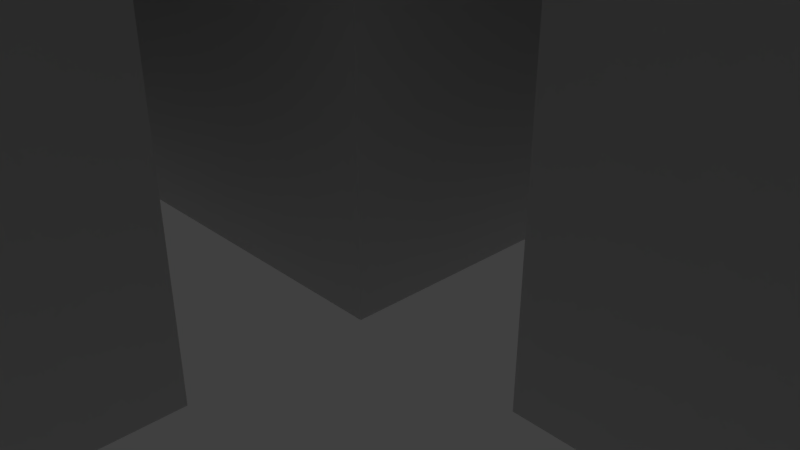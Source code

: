 # Source: CornerTile.Blend  (saved by Blender 2.78.0; exported with 4.5.12 LTS)
import bpy
from mathutils import Matrix  # noqa: F401  (used for matrix-valued properties, if any)

bpy.ops.wm.read_factory_settings(use_empty=True)
scene = bpy.context.scene
scene.name = 'Scene'

# ---- collections
col_collection_1 = bpy.data.collections.new('Collection 1'); scene.collection.children.link(col_collection_1)

# ---- world
world_world = bpy.data.worlds.new('World'); scene.world = world_world
world_world.color = (0.05088, 0.05088, 0.05088)
world_world.use_sun_shadow = False
world_world.sun_shadow_jitter_overblur = 0.0
world_world.cycles.sampling_method = 'MANUAL'

# ---- cameras
cam_camera = bpy.data.cameras.new('Camera')
cam_camera.clip_end = 100.0
cam_camera.lens = 35.0
cam_camera.sensor_width = 32.0
cam_camera.sensor_height = 18.0
cam_camera.ortho_scale = 7.314
cam_camera.dof.focus_distance = 0.0
cam_camera.dof.aperture_fstop = 128.0

# ---- lights
light_lamp = bpy.data.lights.new('Lamp', 'POINT')
light_lamp.transmission_factor = 0.0
light_lamp.cutoff_distance = 30.0
light_lamp.energy = 100.0
light_lamp.shadow_buffer_clip_start = 1.001
light_lamp.shadow_soft_size = 0.1
light_lamp.shadow_maximum_resolution = 0.006
light_lamp.use_absolute_resolution = True

# ---- meshes
me_plane = bpy.data.meshes.new('Plane')
me_plane.from_pydata([(-1.0, -1.0, 0.0), (1.0, -1.0, 0.0), (-1.0, 1.0, 0.0), (1.0, 1.0, 0.0), (-1.0, 0.7778, 0.0), (-1.0, 0.5556, 0.0), (-1.0, 0.3333, 0.0), (-1.0, 0.1111, 0.0), (-1.0, -0.1111, 0.0), (-1.0, -0.3333, 0.0), (-1.0, -0.5556, 0.0), (-1.0, -0.7778, 0.0), (-0.7778, -1.0, 0.0), (-0.5556, -1.0, 0.0), (-0.3333, -1.0, 0.0), (-0.1111, -1.0, 0.0), (0.1111, -1.0, 0.0), (0.3333, -1.0, 0.0), (0.5556, -1.0, 0.0), (0.7778, -1.0, 0.0), (1.0, -0.7778, 0.0), (1.0, -0.5556, 0.0), (1.0, -0.3333, 0.0), (1.0, -0.1111, 0.0), (1.0, 0.1111, 0.0), (1.0, 0.3333, 0.0), (1.0, 0.5556, 0.0), (1.0, 0.7778, 0.0), (0.7778, 1.0, 0.0), (0.5556, 1.0, 0.0), (0.3333, 1.0, 0.0), (0.1111, 1.0, 0.0), (-0.1111, 1.0, 0.0), (-0.3333, 1.0, 0.0), (-0.5556, 1.0, 0.0), (-0.7778, 1.0, 0.0), (-0.7778, -0.7778, 0.0), (-0.7778, -0.5556, 0.0), (-0.7778, -0.3333, 0.0), (-0.7778, -0.1111, 0.0), (-0.7778, 0.1111, 0.0), (-0.7778, 0.3333, 0.0), (-0.7778, 0.5556, 0.0), (-0.7778, 0.7778, 0.0), (-0.5556, -0.7778, 0.0), (-0.5556, -0.3333, 0.0), (-0.5556, -0.1111, 0.0), (-0.5556, 0.1111, 0.0), (-0.5556, 0.3333, 0.0), (-0.5556, 0.5556, 0.0), (-0.5556, 0.7778, 0.0), (-0.3333, -0.7778, 0.0), (-0.3333, -0.3333, 0.0), (-0.3333, -0.1111, 0.0), (-0.3333, 0.1111, 0.0), (-0.3333, 0.5556, 0.0), (-0.3333, 0.7778, 0.0), (-0.1111, -0.7778, 0.0), (-0.1111, -0.3333, 0.0), (-0.1111, -0.1111, 0.0), (-0.1111, 0.1111, 0.0), (-0.1111, 0.3333, 0.0), (-0.1111, 0.5556, 0.0), (-0.1111, 0.7778, 0.0), (0.1111, -0.7778, 0.0), (0.1111, -0.5556, 0.0), (0.1111, -0.3333, 0.0), (0.1111, -0.1111, 0.0), (0.1111, 0.1111, 0.0), (0.1111, 0.3333, 0.0), (0.1111, 0.5556, 0.0), (0.1111, 0.7778, 0.0), (0.3333, -0.1111, 0.0), (0.3333, 0.1111, 0.0), (0.3333, 0.3333, 0.0), (0.3333, 0.5556, 0.0), (0.3333, 0.7778, 0.0), (0.5556, -0.1111, 0.0), (0.5556, 0.7778, 0.0), (0.7778, -0.1111, 0.0), (0.7778, 0.1111, 0.0), (0.7778, 0.3333, 0.0), (0.7778, 0.5556, 0.0), (0.7778, 0.7778, 0.0), (-1.0, -0.7778, 6.0), (-1.0, -1.0, 6.0), (0.7778, -1.0, 6.0), (1.0, -1.0, 6.0), (1.0, 0.7778, 6.0), (1.0, 1.0, 6.0), (-0.7778, 1.0, 6.0), (-1.0, 1.0, 6.0), (-1.0, 0.7778, 6.0), (-1.0, 0.5556, 6.0), (-1.0, 0.3333, 6.0), (-1.0, 0.1111, 6.0), (-1.0, -0.1111, 6.0), (-1.0, -0.3333, 6.0), (-1.0, -0.5556, 6.0), (-0.7778, -1.0, 6.0), (-0.5556, -1.0, 6.0), (-0.3333, -1.0, 6.0), (-0.1111, -1.0, 6.0), (0.1111, -1.0, 6.0), (0.3333, -1.0, 6.0), (0.5556, -1.0, 6.0), (1.0, -0.7778, 6.0), (1.0, -0.5556, 6.0), (1.0, -0.3333, 6.0), (1.0, -0.1111, 6.0), (1.0, 0.1111, 6.0), (1.0, 0.3333, 6.0), (1.0, 0.5556, 6.0), (0.7778, 1.0, 6.0), (0.5556, 1.0, 6.0), (0.3333, 1.0, 6.0), (0.1111, 1.0, 6.0), (-0.1111, 1.0, 6.0), (-0.3333, 1.0, 6.0), (-0.5556, 1.0, 6.0), (-0.7778, 0.7778, 6.0), (-0.7778, -0.7778, 6.0), (-0.7778, -0.5556, 6.0), (-0.7778, -0.3333, 6.0), (-0.7778, -0.1111, 6.0), (-0.7778, 0.1111, 6.0), (-0.7778, 0.3333, 6.0), (-0.7778, 0.5556, 6.0), (-0.5556, 0.7778, 6.0), (-0.5556, -0.7778, 6.0), (-0.5556, -0.3333, 6.0), (-0.5556, -0.1111, 6.0), (-0.5556, 0.1111, 6.0), (-0.5556, 0.3333, 6.0), (-0.5556, 0.5556, 6.0), (-0.3333, 0.7778, 6.0), (-0.3333, -0.7778, 6.0), (-0.3333, -0.3333, 6.0), (-0.3333, -0.1111, 6.0), (-0.3333, 0.1111, 6.0), (-0.3333, 0.5556, 6.0), (-0.1111, 0.7778, 6.0), (-0.1111, -0.7778, 6.0), (-0.1111, -0.3333, 6.0), (-0.1111, -0.1111, 6.0), (-0.1111, 0.1111, 6.0), (-0.1111, 0.3333, 6.0), (-0.1111, 0.5556, 6.0), (0.1111, 0.7778, 6.0), (0.1111, -0.7778, 6.0), (0.1111, -0.5556, 6.0), (0.1111, -0.3333, 6.0), (0.1111, -0.1111, 6.0), (0.1111, 0.1111, 6.0), (0.1111, 0.3333, 6.0), (0.1111, 0.5556, 6.0), (0.3333, 0.7778, 6.0), (0.3333, -0.1111, 6.0), (0.3333, 0.1111, 6.0), (0.3333, 0.3333, 6.0), (0.3333, 0.5556, 6.0), (0.5556, 0.7778, 6.0), (0.5556, -0.1111, 6.0), (0.7778, 0.7778, 6.0), (0.7778, -0.1111, 6.0), (0.7778, 0.1111, 6.0), (0.7778, 0.3333, 6.0), (0.7778, 0.5556, 6.0)], [], [(81, 80, 165, 166, 167, 163, 83, 82), (3, 28, 29, 30, 31, 32, 33, 34, 35, 2, 91, 90, 119, 118, 117, 116, 115, 114, 113, 89), (55, 49, 134, 140, 147, 62), (49, 48, 47, 132, 133, 134), (61, 62, 147, 146, 145, 60), (75, 70, 155, 160), (38, 45, 46, 39), (39, 46, 53, 59, 60, 54, 47, 40), (46, 45, 130, 131), (59, 67, 68, 69, 70, 62, 61, 60), (22, 23, 109, 108, 107, 106, 87, 1, 20, 21), (40, 47, 48, 49, 42, 41), (15, 16, 64, 57), (72, 77, 79, 80, 81, 82, 83, 78, 76, 75, 74, 73), (26, 27, 3, 89, 88, 112, 111, 110, 24, 25), (62, 70, 75, 76, 71, 63), (80, 24, 110, 165), (50, 56, 63, 71, 76, 78, 83, 163, 161, 156, 148, 141, 135, 128, 120, 43), (42, 49, 55, 62, 63, 56, 50, 43), (70, 69, 68, 67, 152, 153, 154, 155), (79, 23, 24, 80), (19, 1, 87, 86, 105, 104, 103, 16, 17, 18), (72, 73, 74, 75, 160, 159, 158, 157), (165, 110, 111, 112, 88, 163, 167, 166), (163, 88, 89, 113, 114, 115, 116, 117, 118, 119, 90, 120, 128, 135, 141, 148, 156, 161), (42, 43, 120, 127, 126, 125, 124, 123, 122, 121, 36, 37, 38, 39, 40, 41), (120, 90, 91, 92, 93, 94, 95, 96, 97, 98, 84, 121, 122, 123, 124, 125, 126, 127), (132, 139, 145, 146, 147, 140, 134, 133), (130, 137, 143, 151, 152, 144, 138, 131), (85, 99, 100, 101, 102, 142, 136, 129, 121, 84), (152, 157, 158, 159, 160, 155, 154, 153), (45, 52, 58, 66, 151, 143, 137, 130), (66, 65, 64, 16, 103, 149, 150, 151), (11, 0, 85, 84, 98, 97, 96, 95, 94, 93, 92, 91, 2, 4, 5, 6, 7, 8, 9, 10), (14, 15, 102, 101, 100, 99, 85, 0, 12, 13), (23, 79, 77, 72, 157, 162, 164, 109), (47, 54, 60, 145, 139, 132), (53, 46, 131, 138, 144, 152, 67, 59), (15, 57, 142, 102), (57, 51, 44, 36, 121, 129, 136, 142), (103, 104, 105, 86, 87, 106, 107, 108, 109, 164, 162, 157, 152, 151, 150, 149), (36, 44, 51, 57, 64, 65, 66, 58, 52, 45, 38, 37)])
me_plane.use_remesh_preserve_volume = False
me_plane.use_remesh_preserve_attributes = False
me_plane.use_mirror_vertex_groups = False
me_plane.update()

# ---- objects
ob_plane = bpy.data.objects.new('Plane', me_plane)
ob_lamp = bpy.data.objects.new('Lamp', light_lamp)
ob_camera = bpy.data.objects.new('Camera', cam_camera)

# ---- transforms, parenting, visibility, modifiers, constraints
ob_plane.location = (0.0, 0.0, 0.0)
ob_plane.scale = (10.0, 10.0, 1.0)
ob_plane.lineart.crease_threshold = 0.0
ob_lamp.location = (4.076, 1.005, 5.904)
ob_lamp.rotation_euler = (0.6503, 0.05522, 1.866)
ob_lamp.lock_rotations_4d = False
ob_lamp.empty_display_type = 'ARROWS'
ob_lamp.color = (0.0, 0.0, 0.0, 0.0)
ob_lamp.hide_viewport = True
ob_lamp.lineart.crease_threshold = 0.0
ob_camera.location = (7.481, -6.508, 5.344)
ob_camera.rotation_euler = (1.109, 0.0, 0.8149)
ob_camera.lock_rotations_4d = False
ob_camera.empty_display_type = 'ARROWS'
ob_camera.color = (0.0, 0.0, 0.0, 0.0)
ob_camera.hide_viewport = True
ob_camera.display_type = 'WIRE'
ob_camera.lineart.crease_threshold = 0.0

# ---- collection membership
col_collection_1.objects.link(ob_plane)
col_collection_1.objects.link(ob_lamp)
col_collection_1.objects.link(ob_camera)

# ---- scene / render settings (as saved in the file)
scene.camera = ob_camera
scene.frame_start = 1; scene.frame_end = 250; scene.frame_set(1)
scene.render.engine = 'BLENDER_EEVEE_NEXT'
scene.render.resolution_percentage = 50
scene.render.dither_intensity = 0.0
scene.cycles.use_denoising = False
scene.cycles.samples = 128
scene.cycles.sampling_pattern = 'TABULATED_SOBOL'
scene.cycles.light_sampling_threshold = 0.0
scene.cycles.use_adaptive_sampling = False
scene.cycles.use_light_tree = False
scene.cycles.blur_glossy = 0.0
scene.cycles.sample_clamp_indirect = 0.0
scene.view_settings.view_transform = 'Standard'
bpy.context.view_layer.update()
